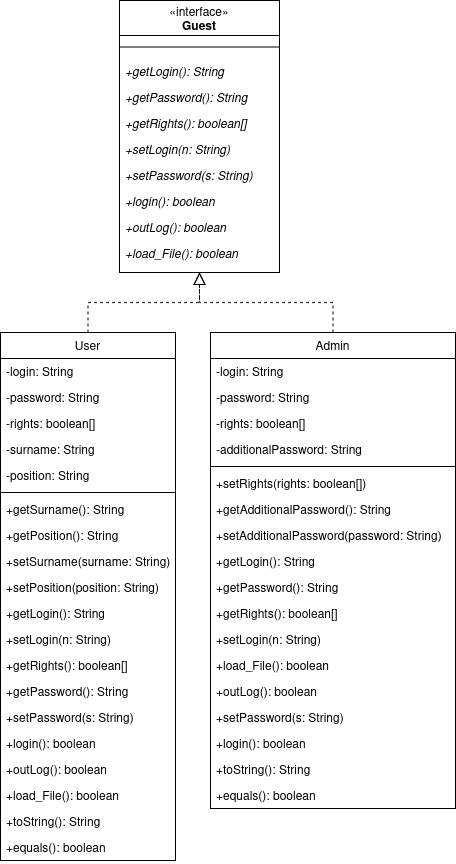

The diagram above was exported from draw.io. Its source (the exported page's mxGraphModel, read from the mxfile embedded in the PNG):
<mxGraphModel dx="1455" dy="840" grid="0" gridSize="10" guides="1" tooltips="1" connect="1" arrows="1" fold="1" page="1" pageScale="1" pageWidth="827" pageHeight="1169" math="0" shadow="0">
  <root>
    <mxCell id="WIyWlLk6GJQsqaUBKTNV-0" />
    <mxCell id="WIyWlLk6GJQsqaUBKTNV-1" parent="WIyWlLk6GJQsqaUBKTNV-0" />
    <mxCell id="zkfFHV4jXpPFQw0GAbJ--0" value="" style="swimlane;fontStyle=0;align=center;verticalAlign=top;childLayout=stackLayout;horizontal=1;startSize=0;horizontalStack=0;resizeParent=1;resizeLast=0;collapsible=1;marginBottom=0;rounded=0;shadow=0;strokeWidth=1;" parent="WIyWlLk6GJQsqaUBKTNV-1" vertex="1">
      <mxGeometry x="234" y="208" width="160" height="272" as="geometry">
        <mxRectangle x="220" y="91" width="160" height="26" as="alternateBounds" />
      </mxGeometry>
    </mxCell>
    <mxCell id="Zsx1M1JaVo8Gzja6HdD_-21" value="«interface»&lt;br&gt;&lt;b&gt;Guest&lt;/b&gt;" style="html=1;whiteSpace=wrap;" vertex="1" parent="zkfFHV4jXpPFQw0GAbJ--0">
      <mxGeometry width="160" height="35" as="geometry" />
    </mxCell>
    <mxCell id="zkfFHV4jXpPFQw0GAbJ--4" value="" style="line;html=1;strokeWidth=1;align=left;verticalAlign=middle;spacingTop=-1;spacingLeft=3;spacingRight=3;rotatable=0;labelPosition=right;points=[];portConstraint=eastwest;" parent="zkfFHV4jXpPFQw0GAbJ--0" vertex="1">
      <mxGeometry y="35" width="160" height="23" as="geometry" />
    </mxCell>
    <mxCell id="zkfFHV4jXpPFQw0GAbJ--5" value="+getLogin(): String" style="text;align=left;verticalAlign=top;spacingLeft=4;spacingRight=4;overflow=hidden;rotatable=0;points=[[0,0.5],[1,0.5]];portConstraint=eastwest;fontStyle=2" parent="zkfFHV4jXpPFQw0GAbJ--0" vertex="1">
      <mxGeometry y="58" width="160" height="26" as="geometry" />
    </mxCell>
    <mxCell id="lguy1VoVyDTCY2ewDNzU-0" value="+getPassword(): String" style="text;align=left;verticalAlign=top;spacingLeft=4;spacingRight=4;overflow=hidden;rotatable=0;points=[[0,0.5],[1,0.5]];portConstraint=eastwest;fontStyle=2" parent="zkfFHV4jXpPFQw0GAbJ--0" vertex="1">
      <mxGeometry y="84" width="160" height="26" as="geometry" />
    </mxCell>
    <mxCell id="lguy1VoVyDTCY2ewDNzU-1" value="+getRights(): boolean[]" style="text;align=left;verticalAlign=top;spacingLeft=4;spacingRight=4;overflow=hidden;rotatable=0;points=[[0,0.5],[1,0.5]];portConstraint=eastwest;fontStyle=2" parent="zkfFHV4jXpPFQw0GAbJ--0" vertex="1">
      <mxGeometry y="110" width="160" height="26" as="geometry" />
    </mxCell>
    <mxCell id="lguy1VoVyDTCY2ewDNzU-2" value="+setLogin(n: String)" style="text;align=left;verticalAlign=top;spacingLeft=4;spacingRight=4;overflow=hidden;rotatable=0;points=[[0,0.5],[1,0.5]];portConstraint=eastwest;fontStyle=2" parent="zkfFHV4jXpPFQw0GAbJ--0" vertex="1">
      <mxGeometry y="136" width="160" height="26" as="geometry" />
    </mxCell>
    <mxCell id="lguy1VoVyDTCY2ewDNzU-3" value="+setPassword(s: String)" style="text;align=left;verticalAlign=top;spacingLeft=4;spacingRight=4;overflow=hidden;rotatable=0;points=[[0,0.5],[1,0.5]];portConstraint=eastwest;fontStyle=2" parent="zkfFHV4jXpPFQw0GAbJ--0" vertex="1">
      <mxGeometry y="162" width="160" height="26" as="geometry" />
    </mxCell>
    <mxCell id="lguy1VoVyDTCY2ewDNzU-4" value="+login(): boolean" style="text;align=left;verticalAlign=top;spacingLeft=4;spacingRight=4;overflow=hidden;rotatable=0;points=[[0,0.5],[1,0.5]];portConstraint=eastwest;fontStyle=2" parent="zkfFHV4jXpPFQw0GAbJ--0" vertex="1">
      <mxGeometry y="188" width="160" height="26" as="geometry" />
    </mxCell>
    <mxCell id="lguy1VoVyDTCY2ewDNzU-5" value="+outLog(): boolean" style="text;align=left;verticalAlign=top;spacingLeft=4;spacingRight=4;overflow=hidden;rotatable=0;points=[[0,0.5],[1,0.5]];portConstraint=eastwest;fontStyle=2" parent="zkfFHV4jXpPFQw0GAbJ--0" vertex="1">
      <mxGeometry y="214" width="160" height="26" as="geometry" />
    </mxCell>
    <mxCell id="lguy1VoVyDTCY2ewDNzU-6" value="+load_File(): boolean" style="text;align=left;verticalAlign=top;spacingLeft=4;spacingRight=4;overflow=hidden;rotatable=0;points=[[0,0.5],[1,0.5]];portConstraint=eastwest;fontStyle=2" parent="zkfFHV4jXpPFQw0GAbJ--0" vertex="1">
      <mxGeometry y="240" width="160" height="26" as="geometry" />
    </mxCell>
    <mxCell id="zkfFHV4jXpPFQw0GAbJ--6" value="User" style="swimlane;fontStyle=0;align=center;verticalAlign=top;childLayout=stackLayout;horizontal=1;startSize=26;horizontalStack=0;resizeParent=1;resizeLast=0;collapsible=1;marginBottom=0;rounded=0;shadow=0;strokeWidth=1;" parent="WIyWlLk6GJQsqaUBKTNV-1" vertex="1">
      <mxGeometry x="115" y="540" width="175" height="528" as="geometry">
        <mxRectangle x="130" y="380" width="160" height="26" as="alternateBounds" />
      </mxGeometry>
    </mxCell>
    <mxCell id="Zsx1M1JaVo8Gzja6HdD_-44" value="-login: String" style="text;align=left;verticalAlign=top;spacingLeft=4;spacingRight=4;overflow=hidden;rotatable=0;points=[[0,0.5],[1,0.5]];portConstraint=eastwest;rounded=0;shadow=0;html=0;" vertex="1" parent="zkfFHV4jXpPFQw0GAbJ--6">
      <mxGeometry y="26" width="175" height="26" as="geometry" />
    </mxCell>
    <mxCell id="Zsx1M1JaVo8Gzja6HdD_-45" value="-password: String" style="text;align=left;verticalAlign=top;spacingLeft=4;spacingRight=4;overflow=hidden;rotatable=0;points=[[0,0.5],[1,0.5]];portConstraint=eastwest;rounded=0;shadow=0;html=0;" vertex="1" parent="zkfFHV4jXpPFQw0GAbJ--6">
      <mxGeometry y="52" width="175" height="26" as="geometry" />
    </mxCell>
    <mxCell id="Zsx1M1JaVo8Gzja6HdD_-46" value="-rights: boolean[]" style="text;align=left;verticalAlign=top;spacingLeft=4;spacingRight=4;overflow=hidden;rotatable=0;points=[[0,0.5],[1,0.5]];portConstraint=eastwest;rounded=0;shadow=0;html=0;" vertex="1" parent="zkfFHV4jXpPFQw0GAbJ--6">
      <mxGeometry y="78" width="175" height="26" as="geometry" />
    </mxCell>
    <mxCell id="zkfFHV4jXpPFQw0GAbJ--7" value="-surname: String" style="text;align=left;verticalAlign=top;spacingLeft=4;spacingRight=4;overflow=hidden;rotatable=0;points=[[0,0.5],[1,0.5]];portConstraint=eastwest;" parent="zkfFHV4jXpPFQw0GAbJ--6" vertex="1">
      <mxGeometry y="104" width="175" height="26" as="geometry" />
    </mxCell>
    <mxCell id="zkfFHV4jXpPFQw0GAbJ--8" value="-position: String" style="text;align=left;verticalAlign=top;spacingLeft=4;spacingRight=4;overflow=hidden;rotatable=0;points=[[0,0.5],[1,0.5]];portConstraint=eastwest;rounded=0;shadow=0;html=0;" parent="zkfFHV4jXpPFQw0GAbJ--6" vertex="1">
      <mxGeometry y="130" width="175" height="26" as="geometry" />
    </mxCell>
    <mxCell id="zkfFHV4jXpPFQw0GAbJ--9" value="" style="line;html=1;strokeWidth=1;align=left;verticalAlign=middle;spacingTop=-1;spacingLeft=3;spacingRight=3;rotatable=0;labelPosition=right;points=[];portConstraint=eastwest;" parent="zkfFHV4jXpPFQw0GAbJ--6" vertex="1">
      <mxGeometry y="156" width="175" height="8" as="geometry" />
    </mxCell>
    <mxCell id="zkfFHV4jXpPFQw0GAbJ--11" value="+getSurname(): String" style="text;align=left;verticalAlign=top;spacingLeft=4;spacingRight=4;overflow=hidden;rotatable=0;points=[[0,0.5],[1,0.5]];portConstraint=eastwest;" parent="zkfFHV4jXpPFQw0GAbJ--6" vertex="1">
      <mxGeometry y="164" width="175" height="26" as="geometry" />
    </mxCell>
    <mxCell id="lguy1VoVyDTCY2ewDNzU-9" value="+getPosition(): String" style="text;align=left;verticalAlign=top;spacingLeft=4;spacingRight=4;overflow=hidden;rotatable=0;points=[[0,0.5],[1,0.5]];portConstraint=eastwest;" parent="zkfFHV4jXpPFQw0GAbJ--6" vertex="1">
      <mxGeometry y="190" width="175" height="26" as="geometry" />
    </mxCell>
    <mxCell id="lguy1VoVyDTCY2ewDNzU-10" value="+setSurname(surname: String)" style="text;align=left;verticalAlign=top;spacingLeft=4;spacingRight=4;overflow=hidden;rotatable=0;points=[[0,0.5],[1,0.5]];portConstraint=eastwest;" parent="zkfFHV4jXpPFQw0GAbJ--6" vertex="1">
      <mxGeometry y="216" width="175" height="26" as="geometry" />
    </mxCell>
    <mxCell id="lguy1VoVyDTCY2ewDNzU-11" value="+setPosition(position: String)" style="text;align=left;verticalAlign=top;spacingLeft=4;spacingRight=4;overflow=hidden;rotatable=0;points=[[0,0.5],[1,0.5]];portConstraint=eastwest;" parent="zkfFHV4jXpPFQw0GAbJ--6" vertex="1">
      <mxGeometry y="242" width="175" height="26" as="geometry" />
    </mxCell>
    <mxCell id="Zsx1M1JaVo8Gzja6HdD_-26" value="+getLogin(): String" style="text;align=left;verticalAlign=top;spacingLeft=4;spacingRight=4;overflow=hidden;rotatable=0;points=[[0,0.5],[1,0.5]];portConstraint=eastwest;fontStyle=0" vertex="1" parent="zkfFHV4jXpPFQw0GAbJ--6">
      <mxGeometry y="268" width="175" height="26" as="geometry" />
    </mxCell>
    <mxCell id="Zsx1M1JaVo8Gzja6HdD_-31" value="+setLogin(n: String)" style="text;align=left;verticalAlign=top;spacingLeft=4;spacingRight=4;overflow=hidden;rotatable=0;points=[[0,0.5],[1,0.5]];portConstraint=eastwest;fontStyle=0" vertex="1" parent="zkfFHV4jXpPFQw0GAbJ--6">
      <mxGeometry y="294" width="175" height="26" as="geometry" />
    </mxCell>
    <mxCell id="Zsx1M1JaVo8Gzja6HdD_-32" value="+getRights(): boolean[]" style="text;align=left;verticalAlign=top;spacingLeft=4;spacingRight=4;overflow=hidden;rotatable=0;points=[[0,0.5],[1,0.5]];portConstraint=eastwest;fontStyle=0" vertex="1" parent="zkfFHV4jXpPFQw0GAbJ--6">
      <mxGeometry y="320" width="175" height="26" as="geometry" />
    </mxCell>
    <mxCell id="Zsx1M1JaVo8Gzja6HdD_-33" value="+getPassword(): String" style="text;align=left;verticalAlign=top;spacingLeft=4;spacingRight=4;overflow=hidden;rotatable=0;points=[[0,0.5],[1,0.5]];portConstraint=eastwest;fontStyle=0" vertex="1" parent="zkfFHV4jXpPFQw0GAbJ--6">
      <mxGeometry y="346" width="175" height="26" as="geometry" />
    </mxCell>
    <mxCell id="Zsx1M1JaVo8Gzja6HdD_-30" value="+setPassword(s: String)" style="text;align=left;verticalAlign=top;spacingLeft=4;spacingRight=4;overflow=hidden;rotatable=0;points=[[0,0.5],[1,0.5]];portConstraint=eastwest;fontStyle=0" vertex="1" parent="zkfFHV4jXpPFQw0GAbJ--6">
      <mxGeometry y="372" width="175" height="26" as="geometry" />
    </mxCell>
    <mxCell id="Zsx1M1JaVo8Gzja6HdD_-29" value="+login(): boolean" style="text;align=left;verticalAlign=top;spacingLeft=4;spacingRight=4;overflow=hidden;rotatable=0;points=[[0,0.5],[1,0.5]];portConstraint=eastwest;fontStyle=0" vertex="1" parent="zkfFHV4jXpPFQw0GAbJ--6">
      <mxGeometry y="398" width="175" height="26" as="geometry" />
    </mxCell>
    <mxCell id="Zsx1M1JaVo8Gzja6HdD_-28" value="+outLog(): boolean" style="text;align=left;verticalAlign=top;spacingLeft=4;spacingRight=4;overflow=hidden;rotatable=0;points=[[0,0.5],[1,0.5]];portConstraint=eastwest;fontStyle=0" vertex="1" parent="zkfFHV4jXpPFQw0GAbJ--6">
      <mxGeometry y="424" width="175" height="26" as="geometry" />
    </mxCell>
    <mxCell id="Zsx1M1JaVo8Gzja6HdD_-27" value="+load_File(): boolean" style="text;align=left;verticalAlign=top;spacingLeft=4;spacingRight=4;overflow=hidden;rotatable=0;points=[[0,0.5],[1,0.5]];portConstraint=eastwest;fontStyle=0" vertex="1" parent="zkfFHV4jXpPFQw0GAbJ--6">
      <mxGeometry y="450" width="175" height="26" as="geometry" />
    </mxCell>
    <mxCell id="Zsx1M1JaVo8Gzja6HdD_-24" value="+toString(): String" style="text;align=left;verticalAlign=top;spacingLeft=4;spacingRight=4;overflow=hidden;rotatable=0;points=[[0,0.5],[1,0.5]];portConstraint=eastwest;" vertex="1" parent="zkfFHV4jXpPFQw0GAbJ--6">
      <mxGeometry y="476" width="175" height="26" as="geometry" />
    </mxCell>
    <mxCell id="Zsx1M1JaVo8Gzja6HdD_-25" value="+equals(): boolean" style="text;align=left;verticalAlign=top;spacingLeft=4;spacingRight=4;overflow=hidden;rotatable=0;points=[[0,0.5],[1,0.5]];portConstraint=eastwest;" vertex="1" parent="zkfFHV4jXpPFQw0GAbJ--6">
      <mxGeometry y="502" width="175" height="26" as="geometry" />
    </mxCell>
    <mxCell id="zkfFHV4jXpPFQw0GAbJ--12" value="" style="endArrow=block;endSize=10;endFill=0;shadow=0;strokeWidth=1;rounded=0;curved=0;edgeStyle=elbowEdgeStyle;elbow=vertical;dashed=1;" parent="WIyWlLk6GJQsqaUBKTNV-1" source="zkfFHV4jXpPFQw0GAbJ--6" target="zkfFHV4jXpPFQw0GAbJ--0" edge="1">
      <mxGeometry width="160" relative="1" as="geometry">
        <mxPoint x="200" y="203" as="sourcePoint" />
        <mxPoint x="200" y="203" as="targetPoint" />
      </mxGeometry>
    </mxCell>
    <mxCell id="zkfFHV4jXpPFQw0GAbJ--13" value="Admin" style="swimlane;fontStyle=0;align=center;verticalAlign=top;childLayout=stackLayout;horizontal=1;startSize=26;horizontalStack=0;resizeParent=1;resizeLast=0;collapsible=1;marginBottom=0;rounded=0;shadow=0;strokeWidth=1;" parent="WIyWlLk6GJQsqaUBKTNV-1" vertex="1">
      <mxGeometry x="325" y="540" width="245" height="476" as="geometry">
        <mxRectangle x="340" y="380" width="170" height="26" as="alternateBounds" />
      </mxGeometry>
    </mxCell>
    <mxCell id="Zsx1M1JaVo8Gzja6HdD_-47" value="-login: String" style="text;align=left;verticalAlign=top;spacingLeft=4;spacingRight=4;overflow=hidden;rotatable=0;points=[[0,0.5],[1,0.5]];portConstraint=eastwest;rounded=0;shadow=0;html=0;" vertex="1" parent="zkfFHV4jXpPFQw0GAbJ--13">
      <mxGeometry y="26" width="245" height="26" as="geometry" />
    </mxCell>
    <mxCell id="Zsx1M1JaVo8Gzja6HdD_-48" value="-password: String" style="text;align=left;verticalAlign=top;spacingLeft=4;spacingRight=4;overflow=hidden;rotatable=0;points=[[0,0.5],[1,0.5]];portConstraint=eastwest;rounded=0;shadow=0;html=0;" vertex="1" parent="zkfFHV4jXpPFQw0GAbJ--13">
      <mxGeometry y="52" width="245" height="26" as="geometry" />
    </mxCell>
    <mxCell id="Zsx1M1JaVo8Gzja6HdD_-49" value="-rights: boolean[]" style="text;align=left;verticalAlign=top;spacingLeft=4;spacingRight=4;overflow=hidden;rotatable=0;points=[[0,0.5],[1,0.5]];portConstraint=eastwest;rounded=0;shadow=0;html=0;" vertex="1" parent="zkfFHV4jXpPFQw0GAbJ--13">
      <mxGeometry y="78" width="245" height="26" as="geometry" />
    </mxCell>
    <mxCell id="zkfFHV4jXpPFQw0GAbJ--14" value="-additionalPassword: String" style="text;align=left;verticalAlign=top;spacingLeft=4;spacingRight=4;overflow=hidden;rotatable=0;points=[[0,0.5],[1,0.5]];portConstraint=eastwest;" parent="zkfFHV4jXpPFQw0GAbJ--13" vertex="1">
      <mxGeometry y="104" width="245" height="26" as="geometry" />
    </mxCell>
    <mxCell id="zkfFHV4jXpPFQw0GAbJ--15" value="" style="line;html=1;strokeWidth=1;align=left;verticalAlign=middle;spacingTop=-1;spacingLeft=3;spacingRight=3;rotatable=0;labelPosition=right;points=[];portConstraint=eastwest;" parent="zkfFHV4jXpPFQw0GAbJ--13" vertex="1">
      <mxGeometry y="130" width="245" height="8" as="geometry" />
    </mxCell>
    <mxCell id="lguy1VoVyDTCY2ewDNzU-13" value="+setRights(rights: boolean[])" style="text;align=left;verticalAlign=top;spacingLeft=4;spacingRight=4;overflow=hidden;rotatable=0;points=[[0,0.5],[1,0.5]];portConstraint=eastwest;" parent="zkfFHV4jXpPFQw0GAbJ--13" vertex="1">
      <mxGeometry y="138" width="245" height="26" as="geometry" />
    </mxCell>
    <mxCell id="lguy1VoVyDTCY2ewDNzU-14" value="+getAdditionalPassword(): String" style="text;align=left;verticalAlign=top;spacingLeft=4;spacingRight=4;overflow=hidden;rotatable=0;points=[[0,0.5],[1,0.5]];portConstraint=eastwest;" parent="zkfFHV4jXpPFQw0GAbJ--13" vertex="1">
      <mxGeometry y="164" width="245" height="26" as="geometry" />
    </mxCell>
    <mxCell id="lguy1VoVyDTCY2ewDNzU-15" value="+setAdditionalPassword(password: String)" style="text;align=left;verticalAlign=top;spacingLeft=4;spacingRight=4;overflow=hidden;rotatable=0;points=[[0,0.5],[1,0.5]];portConstraint=eastwest;" parent="zkfFHV4jXpPFQw0GAbJ--13" vertex="1">
      <mxGeometry y="190" width="245" height="26" as="geometry" />
    </mxCell>
    <mxCell id="Zsx1M1JaVo8Gzja6HdD_-35" value="+getLogin(): String" style="text;align=left;verticalAlign=top;spacingLeft=4;spacingRight=4;overflow=hidden;rotatable=0;points=[[0,0.5],[1,0.5]];portConstraint=eastwest;fontStyle=0" vertex="1" parent="zkfFHV4jXpPFQw0GAbJ--13">
      <mxGeometry y="216" width="245" height="26" as="geometry" />
    </mxCell>
    <mxCell id="Zsx1M1JaVo8Gzja6HdD_-36" value="+getPassword(): String" style="text;align=left;verticalAlign=top;spacingLeft=4;spacingRight=4;overflow=hidden;rotatable=0;points=[[0,0.5],[1,0.5]];portConstraint=eastwest;fontStyle=0" vertex="1" parent="zkfFHV4jXpPFQw0GAbJ--13">
      <mxGeometry y="242" width="245" height="26" as="geometry" />
    </mxCell>
    <mxCell id="Zsx1M1JaVo8Gzja6HdD_-37" value="+getRights(): boolean[]" style="text;align=left;verticalAlign=top;spacingLeft=4;spacingRight=4;overflow=hidden;rotatable=0;points=[[0,0.5],[1,0.5]];portConstraint=eastwest;fontStyle=0" vertex="1" parent="zkfFHV4jXpPFQw0GAbJ--13">
      <mxGeometry y="268" width="245" height="26" as="geometry" />
    </mxCell>
    <mxCell id="Zsx1M1JaVo8Gzja6HdD_-40" value="+setLogin(n: String)" style="text;align=left;verticalAlign=top;spacingLeft=4;spacingRight=4;overflow=hidden;rotatable=0;points=[[0,0.5],[1,0.5]];portConstraint=eastwest;fontStyle=0" vertex="1" parent="zkfFHV4jXpPFQw0GAbJ--13">
      <mxGeometry y="294" width="245" height="26" as="geometry" />
    </mxCell>
    <mxCell id="Zsx1M1JaVo8Gzja6HdD_-42" value="+load_File(): boolean" style="text;align=left;verticalAlign=top;spacingLeft=4;spacingRight=4;overflow=hidden;rotatable=0;points=[[0,0.5],[1,0.5]];portConstraint=eastwest;fontStyle=0" vertex="1" parent="zkfFHV4jXpPFQw0GAbJ--13">
      <mxGeometry y="320" width="245" height="26" as="geometry" />
    </mxCell>
    <mxCell id="Zsx1M1JaVo8Gzja6HdD_-41" value="+outLog(): boolean" style="text;align=left;verticalAlign=top;spacingLeft=4;spacingRight=4;overflow=hidden;rotatable=0;points=[[0,0.5],[1,0.5]];portConstraint=eastwest;fontStyle=0" vertex="1" parent="zkfFHV4jXpPFQw0GAbJ--13">
      <mxGeometry y="346" width="245" height="26" as="geometry" />
    </mxCell>
    <mxCell id="Zsx1M1JaVo8Gzja6HdD_-39" value="+setPassword(s: String)" style="text;align=left;verticalAlign=top;spacingLeft=4;spacingRight=4;overflow=hidden;rotatable=0;points=[[0,0.5],[1,0.5]];portConstraint=eastwest;fontStyle=0" vertex="1" parent="zkfFHV4jXpPFQw0GAbJ--13">
      <mxGeometry y="372" width="245" height="26" as="geometry" />
    </mxCell>
    <mxCell id="Zsx1M1JaVo8Gzja6HdD_-38" value="+login(): boolean" style="text;align=left;verticalAlign=top;spacingLeft=4;spacingRight=4;overflow=hidden;rotatable=0;points=[[0,0.5],[1,0.5]];portConstraint=eastwest;fontStyle=0" vertex="1" parent="zkfFHV4jXpPFQw0GAbJ--13">
      <mxGeometry y="398" width="245" height="26" as="geometry" />
    </mxCell>
    <mxCell id="lguy1VoVyDTCY2ewDNzU-16" value="+toString(): String" style="text;align=left;verticalAlign=top;spacingLeft=4;spacingRight=4;overflow=hidden;rotatable=0;points=[[0,0.5],[1,0.5]];portConstraint=eastwest;" parent="zkfFHV4jXpPFQw0GAbJ--13" vertex="1">
      <mxGeometry y="424" width="245" height="26" as="geometry" />
    </mxCell>
    <mxCell id="Zsx1M1JaVo8Gzja6HdD_-43" value="+equals(): boolean" style="text;align=left;verticalAlign=top;spacingLeft=4;spacingRight=4;overflow=hidden;rotatable=0;points=[[0,0.5],[1,0.5]];portConstraint=eastwest;" vertex="1" parent="zkfFHV4jXpPFQw0GAbJ--13">
      <mxGeometry y="450" width="245" height="26" as="geometry" />
    </mxCell>
    <mxCell id="zkfFHV4jXpPFQw0GAbJ--16" value="" style="endArrow=block;endSize=10;endFill=0;shadow=0;strokeWidth=1;rounded=0;curved=0;edgeStyle=elbowEdgeStyle;elbow=vertical;dashed=1;" parent="WIyWlLk6GJQsqaUBKTNV-1" source="zkfFHV4jXpPFQw0GAbJ--13" target="zkfFHV4jXpPFQw0GAbJ--0" edge="1">
      <mxGeometry width="160" relative="1" as="geometry">
        <mxPoint x="210" y="373" as="sourcePoint" />
        <mxPoint x="310" y="271" as="targetPoint" />
      </mxGeometry>
    </mxCell>
  </root>
</mxGraphModel>